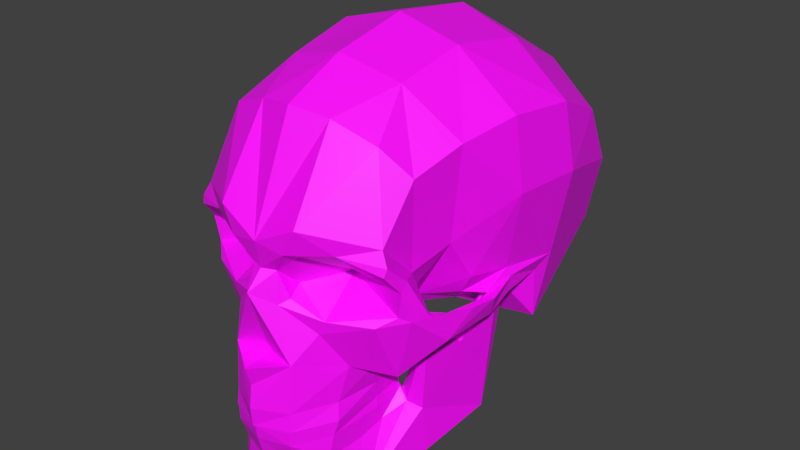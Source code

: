 # Source: skull.blend  (saved by Blender 3.1.7; exported with 4.5.12 LTS)
import bpy
from mathutils import Matrix  # noqa: F401  (used for matrix-valued properties, if any)

bpy.ops.wm.read_factory_settings(use_empty=True)
scene = bpy.context.scene
scene.name = 'Scene'

# ---- collections
col_collection_1 = bpy.data.collections.new('Collection 1'); scene.collection.children.link(col_collection_1)

# ---- images (referenced by path relative to the original .blend; pixels are not part of the script)
import os
ASSET_DIR = os.environ.get("B2B_ASSET_DIR", "")  # directory of the original .blend (textures are referenced by path, not embedded)
HERE = os.path.dirname(os.path.abspath(__file__))  # packed textures are extracted next to this script under _unpacked/

def load_image(name, relpath, width, height, colorspace="sRGB"):
    """Load a texture the original file referenced (path relative to the .blend, or extracted next to this script)."""
    p = next((c for c in (os.path.join(HERE, relpath), os.path.join(ASSET_DIR, relpath)) if relpath and os.path.exists(c)), "")
    if p:
        img = bpy.data.images.load(p, check_existing=True)
        img.name = name
    else:  # same state as the original file: an image datablock whose file is absent (Cycles renders it pink)
        img = bpy.data.images.new(name, width, height)
        img.source = "FILE"
        img.filepath = "//" + (relpath or name)
    img.colorspace_settings.name = colorspace
    return img
img_marble_png = load_image('marble.png', 'marble.png', 1024, 1024, 'sRGB')

# ---- materials (node trees are filled in below, after node groups)
mat_material_001 = bpy.data.materials.new('Material.001')
mat_material_001.use_transparent_shadow = False

# ---- material node trees
mat_material_001.use_nodes = True; mat_material_001.node_tree.nodes.clear()
_N = mat_material_001.node_tree.nodes; _L = mat_material_001.node_tree.links
n0 = _N.new('ShaderNodeBsdfPrincipled'); n0.name = 'Principled BSDF'; n0.location = (10, 300)
n0.distribution = 'GGX'
n0.subsurface_method = 'RANDOM_WALK_SKIN'
n0.inputs[3].default_value = 1.45
n0.inputs[27].default_value = (0.0, 0.0, 0.0, 1.0)
n0.inputs[28].default_value = 1.0
n1 = _N.new('ShaderNodeOutputMaterial'); n1.name = 'Material Output'; n1.location = (300, 300)
n2 = _N.new('ShaderNodeTexImage'); n2.name = 'Image Texture'; n2.location = (-280, 280)
n2.image = img_marble_png
_L.new(n0.outputs[0], n1.inputs[0])
_L.new(n2.outputs[0], n0.inputs[0])
n1.is_active_output = True

# ---- world
world_world = bpy.data.worlds.new('World'); scene.world = world_world
world_world.color = (0.05088, 0.05088, 0.05088)
world_world.use_sun_shadow = False
world_world.sun_shadow_jitter_overblur = 0.0
world_world.cycles.sampling_method = 'MANUAL'

# ---- meshes
me_cube_001 = bpy.data.meshes.new('Cube.001')
me_cube_001.from_pydata([(0.0, -0.8929, -0.946), (0.4541, -0.3528, -0.7846), (0.0, -0.8126, -0.9572), (0.5336, -0.06991, -0.6678), (0.2552, -0.7801, -0.9228), (0.2879, -0.5968, -0.905), (0.0, -0.9468, -0.5323), (0.4532, -0.3664, -0.1059), (0.1494, -0.7638, -0.9525), (0.159, -0.8687, -0.9405), (0.1491, -0.898, -0.5274), (0.3393, -0.6399, -0.8964), (0.4701, -0.07161, -0.6985), (0.0, -0.9051, -0.7219), (0.3201, -0.5037, -0.5932), (0.2494, -0.766, -0.6901), (0.1377, -0.8584, -0.7146), (0.2904, -0.6108, -0.6512), (0.3137, -0.3581, -0.5138), (0.2758, -0.7251, -0.5038), (0.311, -0.5223, -0.4726), (0.4847, -0.3994, -0.1012), (0.5948, -0.0817, -0.07998), (0.5006, -0.01463, -0.08266), (0.5789, -0.01162, -0.08072), (0.2597, -0.7444, -0.5744), (0.1497, -0.8951, -0.5982), (0.3144, -0.5338, -0.5266), (0.0, -0.9369, -0.6035), (0.3741, -0.4034, -0.5349), (0.529, -0.2329, -0.2515), (0.4762, -0.2329, -0.2515), (0.4431, -0.3805, -0.5544), (0.2935, -0.3833, -0.4775), (0.3311, -0.3974, -0.4826), (0.3224, -0.4017, -0.4385), (0.2748, -0.4107, -0.4385), (0.0, -0.9022, -0.5279), (0.1301, -0.8645, -0.5239), (0.2206, -0.7133, -0.5048), (0.2534, -0.5127, -0.4795), (0.0, -0.9022, -0.5969), (0.1301, -0.8645, -0.5929), (0.2249, -0.7133, -0.5739), (0.2534, -0.5127, -0.5485), (0.0, -0.9107, -0.891), (0.3996, -0.3238, -0.8015), (0.0, 0.9766, -0.02309), (0.614, 8.575e-05, 0.0001176), (0.0, -0.9383, 0.1063), (0.0, 0.0, 1.031), (0.0, 0.7981, -0.2166), (0.0, 0.7942, 0.7683), (0.5587, 0.6846, 0.0), (0.5985, 0.0, 0.7184), (0.0, -0.6653, 0.815), (0.4943, -0.511, 0.5892), (0.4559, 0.5914, -0.2322), (0.6001, 0.5933, 0.5686), (0.6493, -0.3156, 0.001895), (0.0, -0.3764, 0.9505), (0.5421, -0.2756, 0.6712), (0.6291, 0.279, -0.001117), (0.0, 0.5435, -0.333), (0.0, 0.436, 0.9724), (0.6316, 0.3177, 0.6942), (0.0, 0.961, 0.4101), (0.6472, 0.0, 0.3896), (0.0, -0.8829, 0.3141), (0.5999, 0.7238, 0.2927), (0.4836, -0.5087, 0.186), (0.5242, -0.3149, 0.2505), (0.6797, 0.3327, 0.3885), (0.2977, 0.9111, 0.02143), (0.3011, 1.574e-05, 0.9481), (0.3117, 0.6766, -0.206), (0.3074, 0.7166, 0.7115), (0.3771, -0.5783, 0.7106), (0.2873, -0.3346, 0.8726), (0.3181, 0.3805, 0.8933), (0.2797, 0.4752, -0.3431), (0.3254, -0.7716, 0.3099), (0.3061, 0.8854, 0.3628), (0.2782, -0.732, -0.5012), (0.5798, -0.0486, -0.08013), (0.0, -0.9528, -0.3248), (0.6215, -0.02847, -0.06316), (0.3026, -0.6838, -0.2424), (0.6103, -0.4346, -0.1151), (0.4675, -0.5767, -0.2773), (0.5392, -0.604, 0.2088), (0.0, -0.8586, 0.1855), (0.08483, -0.7308, 0.09298), (0.5835, -0.5144, 0.02446), (0.1633, 0.7709, -0.2284), (0.1789, -0.625, 0.7882), (0.1961, -0.8614, 0.4109), (0.08009, -0.8518, 0.0406), (0.1555, -0.872, -0.209), (0.06237, -0.8307, 0.1839), (0.4413, -0.6835, -0.007757), (0.4455, 0.1774, -0.3069), (0.5065, -0.7031, 0.2518), (0.3325, -0.5838, -0.2859), (0.531, -0.6282, 0.1595), (0.5311, -0.5051, 0.02492), (0.3129, -0.5206, -0.4697), (0.5453, -0.1982, 0.05265), (0.604, 0.1963, -0.06108), (0.5913, 0.2261, -0.3133), (0.136, -0.8669, 0.2899), (0.2183, -0.5504, 0.1192), (0.5096, -0.6218, 0.04121), (0.2966, 0.175, -0.3005), (0.3252, -0.3838, -0.2295), (0.3268, -0.3988, -0.4327), (0.0, -0.9668, -0.4352), (0.2685, -0.7191, -0.4145), (0.1558, -0.8867, -0.4374), (0.3173, -0.5357, -0.3916), (0.3314, -0.3954, -0.3533), (0.0, -0.9771, -0.2318), (0.0, -0.8317, -0.2213), (0.1393, -0.7815, 0.2488), (0.5136, -0.6906, 0.2891), (0.2556, -0.77, -0.009007), (0.2276, -0.7761, -0.07392), (0.1614, -0.8942, -0.5243), (0.0, -0.9585, -0.526), (0.5229, -0.4558, -0.08792), (0.5018, 0.06425, -0.08723), (0.0, 0.175, -0.2814), (0.625, -0.2231, -0.006856), (0.5908, -0.008112, 0.03332), (0.5854, -0.411, -0.00443), (0.4262, -0.4619, 0.04537), (0.4225, -0.4568, -0.08352), (0.4894, -0.1823, -0.04381), (0.6075, -0.2166, -0.1086), (0.2739, -0.3237, -0.1182), (0.6712, -0.2007, 0.001006), (0.6445, -0.1848, -0.08889), (0.1046, -0.8059, 0.05861), (0.4155, -0.1237, -0.124), (0.5513, -0.5892, 0.02173), (0.3433, -0.3117, -0.05396), (0.197, -0.2538, -0.1767), (0.2618, -0.3988, -0.4327), (0.2401, -0.3961, -0.3471), (0.0, -0.2562, -0.1557), (0.4788, -0.6756, 0.3527), (0.2273, -0.7116, -0.4963), (0.255, -0.5012, -0.4618), (0.128, -0.8665, -0.5163), (0.0, -0.902, -0.5248), (0.2273, -0.7116, -0.4059), (0.255, -0.5012, -0.3714), (0.128, -0.8665, -0.4258), (0.0, -0.902, -0.4344), (0.1735, -0.4691, -0.2466), (0.1394, -0.6832, -0.3117), (0.07613, -0.8094, -0.328), (0.0, -0.8384, -0.335), (0.0, -0.4642, -0.2062), (0.0, -0.6783, -0.2367)], [], [(30, 32, 3), (42, 43, 5, 8), (22, 3, 24), (16, 9, 4, 15), (23, 24, 3, 12), (13, 45, 9, 16), (2, 8, 9, 0), (15, 4, 11, 17), (27, 25, 15, 17), (28, 13, 16, 26), (26, 16, 15, 25), (18, 29, 21, 7), (46, 12, 3, 1), (2, 41, 42, 8), (43, 44, 5), (18, 12, 46), (18, 23, 12), (10, 26, 25, 19), (6, 28, 26, 10), (20, 19, 25, 27), (11, 29, 14), (29, 11, 32), (29, 18, 33, 34), (22, 30, 3), (31, 7, 21, 30), (23, 31, 30, 22), (24, 23, 22), (14, 27, 17), (31, 18, 7), (18, 31, 23), (17, 11, 14), (21, 29, 32), (11, 1, 32), (21, 32, 30), (32, 1, 3), (5, 11, 4, 8), (34, 27, 14), (20, 27, 34, 35), (33, 36, 35, 34), (6, 10, 38, 37), (10, 19, 39, 38), (19, 20, 40, 39), (20, 35, 36, 40), (38, 39, 43, 42), (37, 38, 42, 41), (39, 40, 44, 43), (40, 36, 33, 44), (44, 33, 18), (9, 8, 4), (9, 45, 0), (29, 34, 14), (5, 46, 1, 11), (18, 46, 5, 44), (82, 76, 58, 69), (73, 53, 57, 75), (53, 109, 57), (72, 69, 58, 65), (105, 135, 70), (101, 75, 57, 109), (79, 65, 58, 76), (78, 77, 56, 61), (74, 78, 61, 54), (146, 149, 131, 113), (67, 54, 61), (74, 54, 65, 79), (67, 72, 65, 54), (72, 62, 53, 69), (73, 82, 69, 53), (78, 95, 77), (63, 94, 75, 80), (124, 150, 81), (73, 75, 94), (114, 136, 103), (140, 59, 88, 141), (88, 93, 144), (86, 84, 130), (88, 89, 129), (118, 116, 128, 127), (86, 141, 138, 84), (49, 97, 99, 91), (117, 118, 127, 83), (121, 85, 98), (66, 52, 76, 82), (47, 73, 94, 51), (68, 96, 95, 55), (63, 51, 94), (64, 79, 76, 52), (60, 55, 95, 78), (50, 60, 78, 74), (50, 74, 79, 64), (68, 110, 96), (47, 66, 82, 73), (80, 113, 131, 63), (80, 101, 113), (80, 75, 101), (93, 59, 134), (110, 99, 123), (97, 49, 98), (104, 144, 93, 90), (117, 119, 103, 87), (48, 140, 141, 86), (48, 62, 133), (71, 107, 67), (108, 86, 130), (62, 108, 109), (109, 108, 130), (109, 130, 101), (53, 62, 109), (111, 104, 102), (91, 99, 110, 68), (111, 102, 81), (99, 97, 142), (137, 130, 84), (124, 90, 70), (119, 106, 115, 120), (103, 119, 120, 114), (83, 106, 119, 117), (87, 98, 118, 117), (98, 85, 116, 118), (104, 111, 112), (98, 49, 122), (121, 98, 122), (81, 110, 123), (99, 92, 123), (81, 123, 111), (112, 111, 125, 100), (125, 126, 100), (87, 126, 98), (126, 125, 97), (100, 126, 87, 89), (108, 62, 48, 86), (105, 93, 134), (61, 56, 71), (88, 59, 93), (56, 150, 70, 71), (87, 103, 89), (141, 88, 129, 138), (130, 143, 101), (135, 139, 145), (135, 105, 136), (134, 132, 138, 129), (105, 134, 129), (133, 107, 137, 84), (132, 133, 84, 138), (140, 132, 134, 59), (48, 133, 132, 140), (107, 133, 67), (150, 124, 70), (136, 114, 139), (123, 92, 111), (136, 129, 89, 103), (98, 126, 97), (125, 111, 92), (125, 92, 142), (97, 125, 142), (92, 99, 142), (62, 72, 67, 133), (71, 67, 61), (137, 145, 143), (130, 137, 143), (93, 105, 70, 90), (81, 102, 124), (136, 105, 129), (104, 112, 144), (144, 112, 100), (89, 88, 144), (89, 144, 100), (139, 135, 136), (135, 145, 71, 70), (137, 107, 145), (145, 107, 71), (145, 139, 143), (146, 143, 139), (114, 146, 139), (143, 146, 113, 101), (114, 120, 146), (148, 146, 120), (147, 148, 120, 115), (96, 110, 81), (150, 96, 81), (56, 77, 150), (83, 127, 153, 151), (127, 128, 154, 153), (115, 106, 152, 147), (106, 83, 151, 152), (152, 151, 155, 156), (153, 154, 158, 157), (151, 153, 157, 155), (147, 152, 156, 148), (148, 156, 159), (157, 158, 162, 161), (156, 155, 160, 159), (155, 157, 161, 160), (159, 160, 164, 163), (160, 161, 164), (161, 162, 164), (148, 159, 146), (146, 159, 163, 149), (90, 124, 102, 104), (96, 150, 77), (95, 96, 77)])
_uv = me_cube_001.uv_layers.new(name='UVMap')
_uv.uv.foreach_set('vector', [0.4985, 0.3892, 0.4962, 0.4296, 0.4887, 0.4277, 0.4901, 0.5087, 0.4815, 0.4815, 0.4865, 0.4674, 0.4844, 0.4707, 0.4991, 0.3365, 0.4887, 0.4277, 0.5098, 0.3141, 0.4583, 0.4923, 0.4747, 0.4684, 0.4789, 0.4723, 0.4732, 0.4826, 0.5112, 0.3394, 0.5098, 0.3141, 0.4887, 0.4277, 0.5016, 0.4328, 0.4247, 0.498, 0.452, 0.4591, 0.4747, 0.4684, 0.4583, 0.4923, 0.4937, 0.4613, 0.4844, 0.4707, 0.4747, 0.4684, 0.4725, 0.4535, 0.4732, 0.4826, 0.4789, 0.4723, 0.483, 0.47, 0.4787, 0.4708, 0.4823, 0.4572, 0.4806, 0.4846, 0.4732, 0.4826, 0.4787, 0.4708, 0.427, 0.557, 0.4247, 0.498, 0.4583, 0.4923, 0.4677, 0.5136, 0.4677, 0.5136, 0.4583, 0.4923, 0.4732, 0.4826, 0.4806, 0.4846, 0.4821, 0.4332, 0.4863, 0.4362, 0.5032, 0.3843, 0.4981, 0.3838, 0.4916, 0.4451, 0.5016, 0.4328, 0.4887, 0.4277, 0.4903, 0.4412, 0.4937, 0.4613, 0.5112, 0.5322, 0.4901, 0.5087, 0.4844, 0.4707, 0.4815, 0.4815, 0.4798, 0.4567, 0.4865, 0.4674, 0.4821, 0.4332, 0.5016, 0.4328, 0.4916, 0.4451, 0.4821, 0.4332, 0.5112, 0.3394, 0.5016, 0.4328, 0.4785, 0.519, 0.4677, 0.5136, 0.4806, 0.4846, 0.4813, 0.4804, 0.4549, 0.6092, 0.427, 0.557, 0.4677, 0.5136, 0.4785, 0.519, 0.4813, 0.4543, 0.4813, 0.4804, 0.4806, 0.4846, 0.4823, 0.4572, 0.483, 0.47, 0.4863, 0.4362, 0.4799, 0.4551, 0.4863, 0.4362, 0.483, 0.47, 0.4962, 0.4296, 0.4863, 0.4362, 0.4821, 0.4332, 0.484, 0.4399, 0.4834, 0.4394, 0.4991, 0.3365, 0.4985, 0.3892, 0.4887, 0.4277, 0.4995, 0.3895, 0.4981, 0.3838, 0.5032, 0.3843, 0.4985, 0.3892, 0.5112, 0.3394, 0.4995, 0.3895, 0.4985, 0.3892, 0.4991, 0.3365, 0.5098, 0.3141, 0.5112, 0.3394, 0.4991, 0.3365, 0.4799, 0.4551, 0.4823, 0.4572, 0.4787, 0.4708, 0.4995, 0.3895, 0.4821, 0.4332, 0.4981, 0.3838, 0.4821, 0.4332, 0.4995, 0.3895, 0.5112, 0.3394, 0.4787, 0.4708, 0.483, 0.47, 0.4799, 0.4551, 0.5032, 0.3843, 0.4863, 0.4362, 0.4962, 0.4296, 0.483, 0.47, 0.4903, 0.4412, 0.4962, 0.4296, 0.5032, 0.3843, 0.4962, 0.4296, 0.4985, 0.3892, 0.4962, 0.4296, 0.4903, 0.4412, 0.4887, 0.4277, 0.4865, 0.4674, 0.483, 0.47, 0.4789, 0.4723, 0.4844, 0.4707, 0.4834, 0.4394, 0.4823, 0.4572, 0.4799, 0.4551, 0.4813, 0.4543, 0.4823, 0.4572, 0.4834, 0.4394, 0.4829, 0.4416, 0.484, 0.4399, 0.4835, 0.4435, 0.4829, 0.4416, 0.4834, 0.4394, 0.4549, 0.6092, 0.4785, 0.519, 0.4799, 0.5164, 0.49, 0.5722, 0.4785, 0.519, 0.4813, 0.4804, 0.4799, 0.4817, 0.4799, 0.5164, 0.4813, 0.4804, 0.4813, 0.4543, 0.4805, 0.4547, 0.4799, 0.4817, 0.4813, 0.4543, 0.4829, 0.4416, 0.4835, 0.4435, 0.4805, 0.4547, 0.4799, 0.5164, 0.4799, 0.4817, 0.4815, 0.4815, 0.4901, 0.5087, 0.49, 0.5722, 0.4799, 0.5164, 0.4901, 0.5087, 0.5112, 0.5322, 0.4799, 0.4817, 0.4805, 0.4547, 0.4798, 0.4567, 0.4815, 0.4815, 0.4805, 0.4547, 0.4835, 0.4435, 0.484, 0.4399, 0.4798, 0.4567, 0.4798, 0.4567, 0.484, 0.4399, 0.4821, 0.4332, 0.4747, 0.4684, 0.4844, 0.4707, 0.4789, 0.4723, 0.4747, 0.4684, 0.452, 0.4591, 0.4725, 0.4535, 0.4863, 0.4362, 0.4834, 0.4394, 0.4799, 0.4551, 0.4865, 0.4674, 0.4916, 0.4451, 0.4903, 0.4412, 0.483, 0.47, 0.4821, 0.4332, 0.4916, 0.4451, 0.4865, 0.4674, 0.4798, 0.4567, 0.3178, 0.6285, 0.2852, 0.6115, 0.3028, 0.5885, 0.3235, 0.593, 0.3565, 0.6284, 0.3456, 0.5867, 0.3681, 0.5802, 0.3819, 0.5954, 0.3456, 0.5867, 0.3535, 0.5506, 0.3681, 0.5802, 0.3116, 0.5683, 0.3235, 0.593, 0.3028, 0.5885, 0.2931, 0.5715, 0.3219, 0.4876, 0.3227, 0.4942, 0.31, 0.4959, 0.3597, 0.5399, 0.3819, 0.5954, 0.3681, 0.5802, 0.3535, 0.5506, 0.2699, 0.584, 0.2931, 0.5715, 0.3028, 0.5885, 0.2852, 0.6115, 0.2586, 0.5356, 0.2637, 0.514, 0.2798, 0.5144, 0.286, 0.5324, 0.2614, 0.5587, 0.2586, 0.5356, 0.286, 0.5324, 0.2874, 0.5524, 0.3643, 0.5032, 0.3971, 0.5024, 0.4008, 0.5295, 0.374, 0.5354, 0.3106, 0.5424, 0.2874, 0.5524, 0.286, 0.5324, 0.2614, 0.5587, 0.2874, 0.5524, 0.2931, 0.5715, 0.2699, 0.584, 0.3106, 0.5424, 0.3116, 0.5683, 0.2931, 0.5715, 0.2874, 0.5524, 0.3116, 0.5683, 0.3294, 0.5512, 0.3456, 0.5867, 0.3235, 0.593, 0.3565, 0.6284, 0.3178, 0.6285, 0.3235, 0.593, 0.3456, 0.5867, 0.2586, 0.5356, 0.2479, 0.5149, 0.2637, 0.514, 0.4231, 0.5744, 0.4015, 0.6154, 0.3819, 0.5954, 0.3866, 0.5683, 0.2916, 0.4895, 0.2879, 0.4946, 0.2723, 0.4805, 0.3565, 0.6284, 0.3819, 0.5954, 0.4015, 0.6154, 0.3499, 0.4792, 0.3294, 0.4863, 0.3382, 0.462, 0.3282, 0.508, 0.3255, 0.4993, 0.3252, 0.4892, 0.3306, 0.5087, 0.3252, 0.4892, 0.3197, 0.4844, 0.3142, 0.4763, 0.3324, 0.5228, 0.3321, 0.523, 0.34, 0.5332, 0.3252, 0.4892, 0.3271, 0.4693, 0.3253, 0.4869, 0.3528, 0.3842, 0.3616, 0.342, 0.3863, 0.3528, 0.3712, 0.3896, 0.3324, 0.5228, 0.3306, 0.5087, 0.3272, 0.5069, 0.3321, 0.523, 0.2369, 0.4214, 0.2634, 0.4233, 0.2501, 0.4517, 0.2374, 0.4489, 0.3492, 0.4238, 0.3528, 0.3842, 0.3712, 0.3896, 0.3624, 0.4215, 0.2936, 0.3141, 0.3298, 0.3376, 0.305, 0.396, 0.3035, 0.6692, 0.2628, 0.6359, 0.2852, 0.6115, 0.3178, 0.6285, 0.3817, 0.6859, 0.3565, 0.6284, 0.4015, 0.6154, 0.4246, 0.6314, 0.2391, 0.4721, 0.2567, 0.4846, 0.2479, 0.5149, 0.2342, 0.5139, 0.4231, 0.5744, 0.4246, 0.6314, 0.4015, 0.6154, 0.2453, 0.5973, 0.2699, 0.584, 0.2852, 0.6115, 0.2628, 0.6359, 0.2371, 0.5369, 0.2342, 0.5139, 0.2479, 0.5149, 0.2586, 0.5356, 0.2395, 0.5631, 0.2371, 0.5369, 0.2586, 0.5356, 0.2614, 0.5587, 0.2395, 0.5631, 0.2614, 0.5587, 0.2699, 0.584, 0.2453, 0.5973, 0.2391, 0.4721, 0.2545, 0.4722, 0.2567, 0.4846, 0.3817, 0.6859, 0.3035, 0.6692, 0.3178, 0.6285, 0.3565, 0.6284, 0.3866, 0.5683, 0.374, 0.5354, 0.4008, 0.5295, 0.4231, 0.5744, 0.3866, 0.5683, 0.3597, 0.5399, 0.374, 0.5354, 0.3866, 0.5683, 0.3819, 0.5954, 0.3597, 0.5399, 0.3197, 0.4844, 0.3255, 0.4993, 0.325, 0.4901, 0.2545, 0.4722, 0.2501, 0.4517, 0.262, 0.4646, 0.2634, 0.4233, 0.2369, 0.4214, 0.305, 0.396, 0.3028, 0.4826, 0.3142, 0.4763, 0.3197, 0.4844, 0.3027, 0.4887, 0.3492, 0.4238, 0.3543, 0.4517, 0.3382, 0.462, 0.3262, 0.4443, 0.3319, 0.526, 0.3282, 0.508, 0.3306, 0.5087, 0.3324, 0.5228, 0.3319, 0.526, 0.3294, 0.5512, 0.3343, 0.5247, 0.314, 0.5148, 0.3283, 0.5245, 0.3106, 0.5424, 0.3362, 0.5452, 0.3324, 0.5228, 0.34, 0.5332, 0.3294, 0.5512, 0.3362, 0.5452, 0.3535, 0.5506, 0.3535, 0.5506, 0.3362, 0.5452, 0.34, 0.5332, 0.3535, 0.5506, 0.34, 0.5332, 0.3597, 0.5399, 0.3456, 0.5867, 0.3294, 0.5512, 0.3535, 0.5506, 0.2822, 0.4607, 0.3028, 0.4826, 0.2913, 0.4858, 0.2374, 0.4489, 0.2501, 0.4517, 0.2545, 0.4722, 0.2391, 0.4721, 0.2822, 0.4607, 0.2913, 0.4858, 0.2723, 0.4805, 0.2501, 0.4517, 0.2634, 0.4233, 0.2683, 0.4345, 0.3362, 0.5226, 0.34, 0.5332, 0.3321, 0.523, 0.2916, 0.4895, 0.3027, 0.4887, 0.31, 0.4959, 0.3543, 0.4517, 0.3622, 0.4494, 0.3623, 0.459, 0.3589, 0.4668, 0.3382, 0.462, 0.3543, 0.4517, 0.3589, 0.4668, 0.3499, 0.4792, 0.3624, 0.4215, 0.3622, 0.4494, 0.3543, 0.4517, 0.3492, 0.4238, 0.3262, 0.4443, 0.305, 0.396, 0.3528, 0.3842, 0.3492, 0.4238, 0.305, 0.396, 0.3298, 0.3376, 0.3616, 0.342, 0.3528, 0.3842, 0.3028, 0.4826, 0.2822, 0.4607, 0.3103, 0.4724, 0.305, 0.396, 0.2369, 0.4214, 0.2662, 0.3591, 0.2936, 0.3141, 0.305, 0.396, 0.2662, 0.3591, 0.2723, 0.4805, 0.2545, 0.4722, 0.262, 0.4646, 0.2501, 0.4517, 0.2701, 0.4476, 0.262, 0.4646, 0.2723, 0.4805, 0.262, 0.4646, 0.2822, 0.4607, 0.3103, 0.4724, 0.2822, 0.4607, 0.2917, 0.4419, 0.3061, 0.4613, 0.2917, 0.4419, 0.299, 0.432, 0.3061, 0.4613, 0.3262, 0.4443, 0.299, 0.432, 0.305, 0.396, 0.299, 0.432, 0.2917, 0.4419, 0.2634, 0.4233, 0.3061, 0.4613, 0.299, 0.432, 0.3262, 0.4443, 0.3271, 0.4693, 0.3362, 0.5452, 0.3294, 0.5512, 0.3319, 0.526, 0.3324, 0.5228, 0.3219, 0.4876, 0.3197, 0.4844, 0.325, 0.4901, 0.286, 0.5324, 0.2798, 0.5144, 0.314, 0.5148, 0.3252, 0.4892, 0.3255, 0.4993, 0.3197, 0.4844, 0.2798, 0.5144, 0.2879, 0.4946, 0.31, 0.4959, 0.314, 0.5148, 0.3262, 0.4443, 0.3382, 0.462, 0.3271, 0.4693, 0.3306, 0.5087, 0.3252, 0.4892, 0.3253, 0.4869, 0.3272, 0.5069, 0.34, 0.5332, 0.3454, 0.5203, 0.3597, 0.5399, 0.3227, 0.4942, 0.3487, 0.4976, 0.3395, 0.5033, 0.3227, 0.4942, 0.3219, 0.4876, 0.3294, 0.4863, 0.325, 0.4901, 0.329, 0.5066, 0.3272, 0.5069, 0.3253, 0.4869, 0.3219, 0.4876, 0.325, 0.4901, 0.3253, 0.4869, 0.3343, 0.5247, 0.3283, 0.5245, 0.3362, 0.5226, 0.3321, 0.523, 0.329, 0.5066, 0.3343, 0.5247, 0.3321, 0.523, 0.3272, 0.5069, 0.3282, 0.508, 0.329, 0.5066, 0.325, 0.4901, 0.3255, 0.4993, 0.3319, 0.526, 0.3343, 0.5247, 0.329, 0.5066, 0.3282, 0.508, 0.3283, 0.5245, 0.3343, 0.5247, 0.3106, 0.5424, 0.2879, 0.4946, 0.2916, 0.4895, 0.31, 0.4959, 0.3294, 0.4863, 0.3499, 0.4792, 0.3487, 0.4976, 0.262, 0.4646, 0.2701, 0.4476, 0.2822, 0.4607, 0.3294, 0.4863, 0.3253, 0.4869, 0.3271, 0.4693, 0.3382, 0.462, 0.305, 0.396, 0.299, 0.432, 0.2634, 0.4233, 0.2917, 0.4419, 0.2822, 0.4607, 0.2701, 0.4476, 0.2917, 0.4419, 0.2701, 0.4476, 0.2683, 0.4345, 0.2634, 0.4233, 0.2917, 0.4419, 0.2683, 0.4345, 0.2701, 0.4476, 0.2501, 0.4517, 0.2683, 0.4345, 0.3294, 0.5512, 0.3116, 0.5683, 0.3106, 0.5424, 0.3343, 0.5247, 0.314, 0.5148, 0.3106, 0.5424, 0.286, 0.5324, 0.3362, 0.5226, 0.3395, 0.5033, 0.3454, 0.5203, 0.34, 0.5332, 0.3362, 0.5226, 0.3454, 0.5203, 0.3197, 0.4844, 0.3219, 0.4876, 0.31, 0.4959, 0.3027, 0.4887, 0.2723, 0.4805, 0.2913, 0.4858, 0.2916, 0.4895, 0.3294, 0.4863, 0.3219, 0.4876, 0.3253, 0.4869, 0.3028, 0.4826, 0.3103, 0.4724, 0.3142, 0.4763, 0.3142, 0.4763, 0.3103, 0.4724, 0.3061, 0.4613, 0.3271, 0.4693, 0.3252, 0.4892, 0.3142, 0.4763, 0.3271, 0.4693, 0.3142, 0.4763, 0.3061, 0.4613, 0.3487, 0.4976, 0.3227, 0.4942, 0.3294, 0.4863, 0.3227, 0.4942, 0.3395, 0.5033, 0.314, 0.5148, 0.31, 0.4959, 0.3362, 0.5226, 0.3283, 0.5245, 0.3395, 0.5033, 0.3395, 0.5033, 0.3283, 0.5245, 0.314, 0.5148, 0.3395, 0.5033, 0.3487, 0.4976, 0.3454, 0.5203, 0.3643, 0.5032, 0.3454, 0.5203, 0.3487, 0.4976, 0.3499, 0.4792, 0.3643, 0.5032, 0.3487, 0.4976, 0.3454, 0.5203, 0.3643, 0.5032, 0.374, 0.5354, 0.3597, 0.5399, 0.3499, 0.4792, 0.3589, 0.4668, 0.3643, 0.5032, 0.3698, 0.4684, 0.3643, 0.5032, 0.3589, 0.4668, 0.3661, 0.4603, 0.3698, 0.4684, 0.3589, 0.4668, 0.3623, 0.459, 0.2567, 0.4846, 0.2545, 0.4722, 0.2723, 0.4805, 0.2879, 0.4946, 0.2567, 0.4846, 0.2723, 0.4805, 0.2798, 0.5144, 0.2637, 0.514, 0.2879, 0.4946, 0.3624, 0.4215, 0.3712, 0.3896, 0.3796, 0.3923, 0.3703, 0.4239, 0.3712, 0.3896, 0.3863, 0.3528, 0.3987, 0.3666, 0.3796, 0.3923, 0.3623, 0.459, 0.3622, 0.4494, 0.3672, 0.4516, 0.3661, 0.4603, 0.3622, 0.4494, 0.3624, 0.4215, 0.3703, 0.4239, 0.3672, 0.4516, 0.3672, 0.4516, 0.3703, 0.4239, 0.3823, 0.4303, 0.375, 0.4569, 0.3796, 0.3923, 0.3987, 0.3666, 0.4141, 0.3846, 0.394, 0.4037, 0.3703, 0.4239, 0.3796, 0.3923, 0.394, 0.4037, 0.3823, 0.4303, 0.3661, 0.4603, 0.3672, 0.4516, 0.375, 0.4569, 0.3698, 0.4684, 0.3698, 0.4684, 0.375, 0.4569, 0.387, 0.4732, 0.394, 0.4037, 0.4141, 0.3846, 0.4246, 0.4115, 0.41, 0.4199, 0.375, 0.4569, 0.3823, 0.4303, 0.3981, 0.4404, 0.387, 0.4732, 0.3823, 0.4303, 0.394, 0.4037, 0.41, 0.4199, 0.3981, 0.4404, 0.387, 0.4732, 0.3981, 0.4404, 0.4204, 0.4492, 0.4098, 0.4792, 0.3981, 0.4404, 0.41, 0.4199, 0.4204, 0.4492, 0.41, 0.4199, 0.4246, 0.4115, 0.4204, 0.4492, 0.3698, 0.4684, 0.387, 0.4732, 0.3643, 0.5032, 0.3643, 0.5032, 0.387, 0.4732, 0.4098, 0.4792, 0.3971, 0.5024, 0.3027, 0.4887, 0.2916, 0.4895, 0.2913, 0.4858, 0.3028, 0.4826, 0.2567, 0.4846, 0.2879, 0.4946, 0.2637, 0.514, 0.2479, 0.5149, 0.2567, 0.4846, 0.2637, 0.514])
me_cube_001.materials.append(mat_material_001)
me_cube_001.use_remesh_preserve_volume = False
me_cube_001.use_remesh_preserve_attributes = False
me_cube_001.use_mirror_vertex_groups = False
me_cube_001.update()

# ---- objects
ob_cube_001 = bpy.data.objects.new('Cube.001', me_cube_001)

# ---- transforms, parenting, visibility, modifiers, constraints
ob_cube_001.location = (0.0, 0.0, 0.0)
ob_cube_001.lineart.crease_threshold = 0.0
_m = ob_cube_001.modifiers.new('Mirror', 'MIRROR')
_m.use_clip = True

# ---- collection membership
col_collection_1.objects.link(ob_cube_001)

# ---- scene / render settings (as saved in the file)
scene.frame_start = 1; scene.frame_end = 250; scene.frame_set(1)
scene.render.engine = 'BLENDER_EEVEE_NEXT'
scene.render.resolution_percentage = 50
scene.render.dither_intensity = 0.0
scene.cycles.use_denoising = False
scene.cycles.samples = 128
scene.cycles.sampling_pattern = 'TABULATED_SOBOL'
scene.cycles.use_adaptive_sampling = False
scene.cycles.use_light_tree = False
scene.cycles.blur_glossy = 0.0
scene.cycles.sample_clamp_indirect = 0.0
scene.view_settings.view_transform = 'Standard'
bpy.context.view_layer.update()

# ---- added for rendering (the .blend has no active camera and no usable light): camera, sun
cam_auto = bpy.data.cameras.new('AutoCamera')
cam_auto.lens = 50.0
cam_auto.sensor_width = 36.0
cam_auto.clip_end = 1000.0
ob_auto_camera = bpy.data.objects.new('AutoCamera', cam_auto)
scene.collection.objects.link(ob_auto_camera)
ob_auto_camera.location = (2.86927, -3.44338, 2.33225)
ob_auto_camera.rotation_euler = (1.09748, -7.21219e-08, 0.694738)
scene.camera = ob_auto_camera
light_auto_sun = bpy.data.lights.new('AutoSun', 'SUN')
light_auto_sun.energy = 3.0
light_auto_sun.angle = 0.0523599
ob_auto_sun = bpy.data.objects.new('AutoSun', light_auto_sun)
scene.collection.objects.link(ob_auto_sun)
ob_auto_sun.rotation_euler = (0.872665, 0.174533, 0.523599)
bpy.context.view_layer.update()
